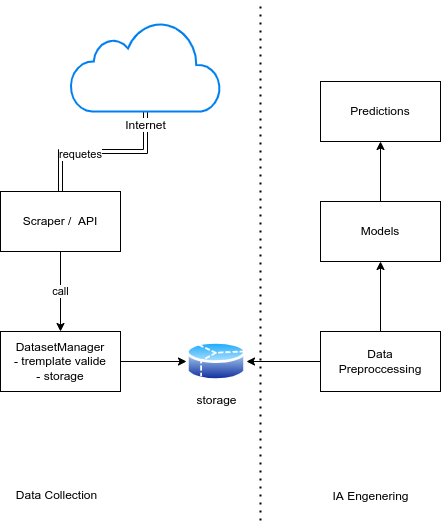

The diagram above was exported from draw.io. Its source (the exported page's mxGraphModel, read from the mxfile embedded in the PNG):
<mxGraphModel dx="1038" dy="589" grid="1" gridSize="10" guides="1" tooltips="1" connect="1" arrows="1" fold="1" page="1" pageScale="1" pageWidth="827" pageHeight="1169" math="0" shadow="0">
  <root>
    <mxCell id="0" />
    <mxCell id="1" parent="0" />
    <mxCell id="HNS0tUK7BfiOGDHXRyT5-8" value="call" style="edgeStyle=orthogonalEdgeStyle;rounded=0;orthogonalLoop=1;jettySize=auto;html=1;" edge="1" parent="1" source="HNS0tUK7BfiOGDHXRyT5-2" target="HNS0tUK7BfiOGDHXRyT5-6">
      <mxGeometry relative="1" as="geometry">
        <Array as="points">
          <mxPoint x="260" y="310" />
          <mxPoint x="260" y="310" />
        </Array>
      </mxGeometry>
    </mxCell>
    <mxCell id="HNS0tUK7BfiOGDHXRyT5-2" value="Scraper /&amp;nbsp; API" style="rounded=0;whiteSpace=wrap;html=1;" vertex="1" parent="1">
      <mxGeometry x="200" y="210.00000000000003" width="120" height="60" as="geometry" />
    </mxCell>
    <mxCell id="HNS0tUK7BfiOGDHXRyT5-4" value="" style="edgeStyle=orthogonalEdgeStyle;shape=link;rounded=0;orthogonalLoop=1;jettySize=auto;html=1;" edge="1" parent="1" source="HNS0tUK7BfiOGDHXRyT5-3" target="HNS0tUK7BfiOGDHXRyT5-2">
      <mxGeometry relative="1" as="geometry" />
    </mxCell>
    <mxCell id="HNS0tUK7BfiOGDHXRyT5-5" value="requetes" style="edgeLabel;html=1;align=center;verticalAlign=middle;resizable=0;points=[];" vertex="1" connectable="0" parent="HNS0tUK7BfiOGDHXRyT5-4">
      <mxGeometry x="0.2852" y="2" relative="1" as="geometry">
        <mxPoint as="offset" />
      </mxGeometry>
    </mxCell>
    <mxCell id="HNS0tUK7BfiOGDHXRyT5-3" value="Internet" style="html=1;verticalLabelPosition=bottom;align=center;labelBackgroundColor=#ffffff;verticalAlign=top;strokeWidth=2;strokeColor=#0080F0;shadow=0;dashed=0;shape=mxgraph.ios7.icons.cloud;" vertex="1" parent="1">
      <mxGeometry x="270" y="40" width="150" height="90" as="geometry" />
    </mxCell>
    <mxCell id="HNS0tUK7BfiOGDHXRyT5-12" value="" style="edgeStyle=orthogonalEdgeStyle;rounded=0;orthogonalLoop=1;jettySize=auto;html=1;" edge="1" parent="1" source="HNS0tUK7BfiOGDHXRyT5-6" target="HNS0tUK7BfiOGDHXRyT5-11">
      <mxGeometry relative="1" as="geometry" />
    </mxCell>
    <mxCell id="HNS0tUK7BfiOGDHXRyT5-6" value="DatasetManager&lt;br&gt;- tremplate valide&lt;br&gt;- storage" style="rounded=0;whiteSpace=wrap;html=1;" vertex="1" parent="1">
      <mxGeometry x="200" y="350" width="120" height="60" as="geometry" />
    </mxCell>
    <mxCell id="HNS0tUK7BfiOGDHXRyT5-11" value="storage" style="aspect=fixed;perimeter=ellipsePerimeter;html=1;align=center;shadow=0;dashed=0;spacingTop=3;image;image=img/lib/active_directory/database_partition_3.svg;" vertex="1" parent="1">
      <mxGeometry x="386" y="357.8" width="60" height="44.4" as="geometry" />
    </mxCell>
    <mxCell id="HNS0tUK7BfiOGDHXRyT5-14" value="" style="endArrow=none;dashed=1;html=1;dashPattern=1 3;strokeWidth=2;rounded=0;" edge="1" parent="1">
      <mxGeometry width="50" height="50" relative="1" as="geometry">
        <mxPoint x="460" y="539" as="sourcePoint" />
        <mxPoint x="460" y="20" as="targetPoint" />
      </mxGeometry>
    </mxCell>
    <mxCell id="HNS0tUK7BfiOGDHXRyT5-16" value="Data Collection" style="text;html=1;align=center;verticalAlign=middle;resizable=0;points=[];autosize=1;strokeColor=none;fillColor=none;" vertex="1" parent="1">
      <mxGeometry x="206" y="499" width="100" height="30" as="geometry" />
    </mxCell>
    <mxCell id="HNS0tUK7BfiOGDHXRyT5-18" value="" style="edgeStyle=orthogonalEdgeStyle;rounded=0;orthogonalLoop=1;jettySize=auto;html=1;" edge="1" parent="1" source="HNS0tUK7BfiOGDHXRyT5-17" target="HNS0tUK7BfiOGDHXRyT5-11">
      <mxGeometry relative="1" as="geometry" />
    </mxCell>
    <mxCell id="HNS0tUK7BfiOGDHXRyT5-20" value="" style="edgeStyle=orthogonalEdgeStyle;rounded=0;orthogonalLoop=1;jettySize=auto;html=1;" edge="1" parent="1" source="HNS0tUK7BfiOGDHXRyT5-17" target="HNS0tUK7BfiOGDHXRyT5-19">
      <mxGeometry relative="1" as="geometry" />
    </mxCell>
    <mxCell id="HNS0tUK7BfiOGDHXRyT5-17" value="Data&lt;br&gt;Preproccessing" style="rounded=0;whiteSpace=wrap;html=1;" vertex="1" parent="1">
      <mxGeometry x="520" y="350" width="120" height="60" as="geometry" />
    </mxCell>
    <mxCell id="HNS0tUK7BfiOGDHXRyT5-22" value="" style="edgeStyle=orthogonalEdgeStyle;rounded=0;orthogonalLoop=1;jettySize=auto;html=1;" edge="1" parent="1" source="HNS0tUK7BfiOGDHXRyT5-19" target="HNS0tUK7BfiOGDHXRyT5-21">
      <mxGeometry relative="1" as="geometry" />
    </mxCell>
    <mxCell id="HNS0tUK7BfiOGDHXRyT5-19" value="Models" style="rounded=0;whiteSpace=wrap;html=1;" vertex="1" parent="1">
      <mxGeometry x="520" y="220" width="120" height="60" as="geometry" />
    </mxCell>
    <mxCell id="HNS0tUK7BfiOGDHXRyT5-21" value="Predictions" style="rounded=0;whiteSpace=wrap;html=1;" vertex="1" parent="1">
      <mxGeometry x="520" y="100" width="120" height="60" as="geometry" />
    </mxCell>
    <mxCell id="HNS0tUK7BfiOGDHXRyT5-23" value="IA Engenering" style="text;html=1;align=center;verticalAlign=middle;resizable=0;points=[];autosize=1;strokeColor=none;fillColor=none;" vertex="1" parent="1">
      <mxGeometry x="520" y="500" width="100" height="30" as="geometry" />
    </mxCell>
  </root>
</mxGraphModel>